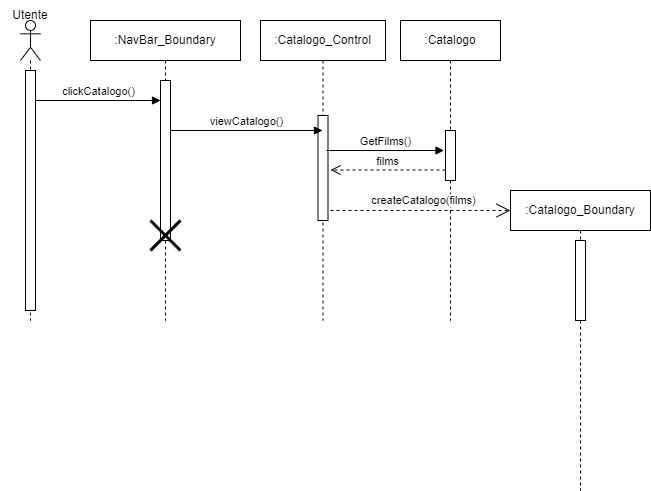

The diagram above was exported from draw.io. Its source (the exported page's mxGraphModel, read from the mxfile embedded in the PNG):
<mxGraphModel dx="1034" dy="511" grid="1" gridSize="10" guides="1" tooltips="1" connect="1" arrows="1" fold="1" page="1" pageScale="1" pageWidth="850" pageHeight="1100" math="0" shadow="0">
  <root>
    <mxCell id="0" />
    <mxCell id="1" parent="0" />
    <mxCell id="_Ce9uf1wOAP1MZpKsaxj-3" value=":Catalogo_Control" style="shape=umlLifeline;perimeter=lifelinePerimeter;whiteSpace=wrap;html=1;container=1;dropTarget=0;collapsible=0;recursiveResize=0;outlineConnect=0;portConstraint=eastwest;newEdgeStyle={&quot;curved&quot;:0,&quot;rounded&quot;:0};" parent="1" vertex="1">
      <mxGeometry x="300" y="240" width="125" height="300" as="geometry" />
    </mxCell>
    <mxCell id="_Ce9uf1wOAP1MZpKsaxj-10" value="" style="html=1;points=[[0,0,0,0,5],[0,1,0,0,-5],[1,0,0,0,5],[1,1,0,0,-5]];perimeter=orthogonalPerimeter;outlineConnect=0;targetShapes=umlLifeline;portConstraint=eastwest;newEdgeStyle={&quot;curved&quot;:0,&quot;rounded&quot;:0};" parent="_Ce9uf1wOAP1MZpKsaxj-3" vertex="1">
      <mxGeometry x="57.5" y="95" width="10" height="105" as="geometry" />
    </mxCell>
    <mxCell id="_Ce9uf1wOAP1MZpKsaxj-4" value=":Catalogo" style="shape=umlLifeline;perimeter=lifelinePerimeter;whiteSpace=wrap;html=1;container=1;dropTarget=0;collapsible=0;recursiveResize=0;outlineConnect=0;portConstraint=eastwest;newEdgeStyle={&quot;curved&quot;:0,&quot;rounded&quot;:0};" parent="1" vertex="1">
      <mxGeometry x="440" y="240" width="100" height="300" as="geometry" />
    </mxCell>
    <mxCell id="_Ce9uf1wOAP1MZpKsaxj-13" value="" style="html=1;points=[[0,0,0,0,5],[0,1,0,0,-5],[1,0,0,0,5],[1,1,0,0,-5]];perimeter=orthogonalPerimeter;outlineConnect=0;targetShapes=umlLifeline;portConstraint=eastwest;newEdgeStyle={&quot;curved&quot;:0,&quot;rounded&quot;:0};" parent="_Ce9uf1wOAP1MZpKsaxj-4" vertex="1">
      <mxGeometry x="45" y="110" width="10" height="50" as="geometry" />
    </mxCell>
    <mxCell id="_Ce9uf1wOAP1MZpKsaxj-5" value=":NavBar_Boundary" style="shape=umlLifeline;perimeter=lifelinePerimeter;whiteSpace=wrap;html=1;container=1;dropTarget=0;collapsible=0;recursiveResize=0;outlineConnect=0;portConstraint=eastwest;newEdgeStyle={&quot;curved&quot;:0,&quot;rounded&quot;:0};" parent="1" vertex="1">
      <mxGeometry x="130" y="240" width="150" height="300" as="geometry" />
    </mxCell>
    <mxCell id="_Ce9uf1wOAP1MZpKsaxj-8" value="" style="html=1;points=[[0,0,0,0,5],[0,1,0,0,-5],[1,0,0,0,5],[1,1,0,0,-5]];perimeter=orthogonalPerimeter;outlineConnect=0;targetShapes=umlLifeline;portConstraint=eastwest;newEdgeStyle={&quot;curved&quot;:0,&quot;rounded&quot;:0};" parent="_Ce9uf1wOAP1MZpKsaxj-5" vertex="1">
      <mxGeometry x="70" y="60" width="10" height="160" as="geometry" />
    </mxCell>
    <mxCell id="_Ce9uf1wOAP1MZpKsaxj-9" value="" style="shape=umlDestroy;whiteSpace=wrap;html=1;strokeWidth=3;targetShapes=umlLifeline;" parent="_Ce9uf1wOAP1MZpKsaxj-5" vertex="1">
      <mxGeometry x="60" y="200" width="30" height="30" as="geometry" />
    </mxCell>
    <mxCell id="_Ce9uf1wOAP1MZpKsaxj-16" value="films" style="html=1;verticalAlign=bottom;endArrow=open;dashed=1;endSize=8;curved=0;rounded=0;" parent="1" source="_Ce9uf1wOAP1MZpKsaxj-13" edge="1">
      <mxGeometry relative="1" as="geometry">
        <mxPoint x="450" y="389.5" as="sourcePoint" />
        <mxPoint x="370" y="389.5" as="targetPoint" />
      </mxGeometry>
    </mxCell>
    <mxCell id="_Ce9uf1wOAP1MZpKsaxj-17" value=":Catalogo_Boundary" style="shape=umlLifeline;perimeter=lifelinePerimeter;whiteSpace=wrap;html=1;container=1;dropTarget=0;collapsible=0;recursiveResize=0;outlineConnect=0;portConstraint=eastwest;newEdgeStyle={&quot;curved&quot;:0,&quot;rounded&quot;:0};" parent="1" vertex="1">
      <mxGeometry x="550" y="410" width="140" height="300" as="geometry" />
    </mxCell>
    <mxCell id="_Ce9uf1wOAP1MZpKsaxj-23" value="" style="html=1;points=[[0,0,0,0,5],[0,1,0,0,-5],[1,0,0,0,5],[1,1,0,0,-5]];perimeter=orthogonalPerimeter;outlineConnect=0;targetShapes=umlLifeline;portConstraint=eastwest;newEdgeStyle={&quot;curved&quot;:0,&quot;rounded&quot;:0};" parent="_Ce9uf1wOAP1MZpKsaxj-17" vertex="1">
      <mxGeometry x="65" y="50" width="10" height="80" as="geometry" />
    </mxCell>
    <mxCell id="EzrTpVOWXjxOWBj55a4b-6" value="GetFilms()" style="html=1;verticalAlign=bottom;endArrow=block;curved=0;rounded=0;" parent="1" edge="1">
      <mxGeometry width="80" relative="1" as="geometry">
        <mxPoint x="366" y="370" as="sourcePoint" />
        <mxPoint x="483.5" y="370" as="targetPoint" />
      </mxGeometry>
    </mxCell>
    <mxCell id="EzrTpVOWXjxOWBj55a4b-7" value="viewCatalogo()" style="html=1;verticalAlign=bottom;endArrow=block;curved=0;rounded=0;" parent="1" edge="1">
      <mxGeometry width="80" relative="1" as="geometry">
        <mxPoint x="210" y="350" as="sourcePoint" />
        <mxPoint x="362" y="350" as="targetPoint" />
      </mxGeometry>
    </mxCell>
    <mxCell id="EzrTpVOWXjxOWBj55a4b-8" value="clickCatalogo()" style="html=1;verticalAlign=bottom;endArrow=block;curved=0;rounded=0;" parent="1" edge="1" source="ANBSTUyF8IlMNZ7j2O_e-1">
      <mxGeometry width="80" relative="1" as="geometry">
        <mxPoint x="69.5" y="320" as="sourcePoint" />
        <mxPoint x="200" y="320" as="targetPoint" />
      </mxGeometry>
    </mxCell>
    <mxCell id="EzrTpVOWXjxOWBj55a4b-9" value="" style="shape=umlLifeline;perimeter=lifelinePerimeter;whiteSpace=wrap;html=1;container=1;dropTarget=0;collapsible=0;recursiveResize=0;outlineConnect=0;portConstraint=eastwest;newEdgeStyle={&quot;curved&quot;:0,&quot;rounded&quot;:0};participant=umlActor;" parent="1" vertex="1">
      <mxGeometry x="60" y="240" width="20" height="300" as="geometry" />
    </mxCell>
    <mxCell id="ANBSTUyF8IlMNZ7j2O_e-1" value="" style="html=1;points=[[0,0,0,0,5],[0,1,0,0,-5],[1,0,0,0,5],[1,1,0,0,-5]];perimeter=orthogonalPerimeter;outlineConnect=0;targetShapes=umlLifeline;portConstraint=eastwest;newEdgeStyle={&quot;curved&quot;:0,&quot;rounded&quot;:0};" vertex="1" parent="EzrTpVOWXjxOWBj55a4b-9">
      <mxGeometry x="5" y="50" width="10" height="240" as="geometry" />
    </mxCell>
    <mxCell id="3g_ueOu1PGlt0KmzWCwc-1" value="createCatalogo(films)" style="endArrow=open;endSize=12;dashed=1;html=1;rounded=0;" parent="1" edge="1">
      <mxGeometry x="0.0323" y="10" width="160" relative="1" as="geometry">
        <mxPoint x="370" y="430" as="sourcePoint" />
        <mxPoint x="550" y="430" as="targetPoint" />
        <mxPoint as="offset" />
      </mxGeometry>
    </mxCell>
    <mxCell id="PJksCHImkUryhZvK9657-1" value="Utente" style="text;html=1;align=center;verticalAlign=middle;whiteSpace=wrap;rounded=0;" parent="1" vertex="1">
      <mxGeometry x="40" y="220" width="60" height="30" as="geometry" />
    </mxCell>
  </root>
</mxGraphModel>